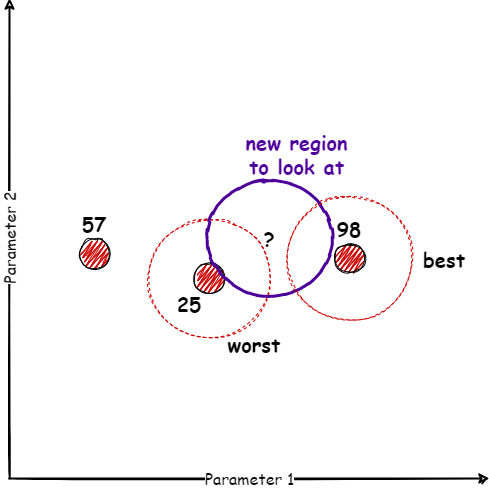

The diagram above was exported from draw.io. Its source (the exported page's mxGraphModel, read from the mxfile embedded in the PNG):
<mxGraphModel dx="1422" dy="705" grid="1" gridSize="10" guides="1" tooltips="1" connect="1" arrows="1" fold="1" page="1" pageScale="1" pageWidth="500" pageHeight="500" math="0" shadow="0">
  <root>
    <mxCell id="0" />
    <mxCell id="1" parent="0" />
    <mxCell id="jqlrcMDa7taBmCxuIrfH-1" value="Parameter 1" style="endArrow=classic;html=1;sketch=1;curved=1;strokeWidth=2;fontFamily=Comic Sans MS;fontSize=16;" edge="1" parent="1">
      <mxGeometry width="50" height="50" relative="1" as="geometry">
        <mxPoint x="10" y="490" as="sourcePoint" />
        <mxPoint x="490" y="490" as="targetPoint" />
      </mxGeometry>
    </mxCell>
    <mxCell id="jqlrcMDa7taBmCxuIrfH-2" value="Parameter 2" style="endArrow=classic;html=1;sketch=1;curved=1;strokeWidth=2;fontFamily=Comic Sans MS;fontSize=16;horizontal=0;" edge="1" parent="1">
      <mxGeometry width="50" height="50" relative="1" as="geometry">
        <mxPoint x="10" y="490" as="sourcePoint" />
        <mxPoint x="10" y="10" as="targetPoint" />
      </mxGeometry>
    </mxCell>
    <mxCell id="jqlrcMDa7taBmCxuIrfH-17" value="" style="group" vertex="1" connectable="0" parent="1">
      <mxGeometry x="65" y="220" width="60" height="60" as="geometry" />
    </mxCell>
    <mxCell id="jqlrcMDa7taBmCxuIrfH-3" value="" style="ellipse;whiteSpace=wrap;html=1;fontFamily=Comic Sans MS;fontSize=16;sketch=1;fillStyle=zigzag;fillColor=#CC0000;" vertex="1" parent="jqlrcMDa7taBmCxuIrfH-17">
      <mxGeometry x="15" y="30" width="30" height="30" as="geometry" />
    </mxCell>
    <mxCell id="jqlrcMDa7taBmCxuIrfH-6" value="57" style="text;html=1;strokeColor=none;fillColor=none;align=center;verticalAlign=middle;whiteSpace=wrap;rounded=0;sketch=1;fillStyle=zigzag;fontFamily=Comic Sans MS;fontSize=20;fontStyle=1" vertex="1" parent="jqlrcMDa7taBmCxuIrfH-17">
      <mxGeometry width="60" height="30" as="geometry" />
    </mxCell>
    <mxCell id="jqlrcMDa7taBmCxuIrfH-18" value="" style="group" vertex="1" connectable="0" parent="1">
      <mxGeometry x="150" y="230" width="295" height="120" as="geometry" />
    </mxCell>
    <mxCell id="jqlrcMDa7taBmCxuIrfH-9" value="" style="ellipse;whiteSpace=wrap;html=1;sketch=1;fillStyle=zigzag;fontFamily=Comic Sans MS;fontSize=20;fillColor=none;dashed=1;strokeColor=#CC0000;" vertex="1" parent="jqlrcMDa7taBmCxuIrfH-18">
      <mxGeometry width="120" height="120" as="geometry" />
    </mxCell>
    <mxCell id="jqlrcMDa7taBmCxuIrfH-4" value="" style="ellipse;whiteSpace=wrap;html=1;fontFamily=Comic Sans MS;fontSize=16;sketch=1;fillStyle=zigzag;fillColor=#CC0000;" vertex="1" parent="jqlrcMDa7taBmCxuIrfH-18">
      <mxGeometry x="45" y="45" width="30" height="30" as="geometry" />
    </mxCell>
    <mxCell id="jqlrcMDa7taBmCxuIrfH-7" value="25" style="text;html=1;strokeColor=none;fillColor=none;align=center;verticalAlign=middle;whiteSpace=wrap;rounded=0;sketch=1;fillStyle=zigzag;fontFamily=Comic Sans MS;fontSize=20;fontStyle=1" vertex="1" parent="jqlrcMDa7taBmCxuIrfH-18">
      <mxGeometry x="10" y="70" width="60" height="30" as="geometry" />
    </mxCell>
    <mxCell id="jqlrcMDa7taBmCxuIrfH-20" value="" style="group" vertex="1" connectable="0" parent="jqlrcMDa7taBmCxuIrfH-18">
      <mxGeometry x="60" y="-60" width="235" height="120" as="geometry" />
    </mxCell>
    <mxCell id="jqlrcMDa7taBmCxuIrfH-14" value="" style="ellipse;whiteSpace=wrap;html=1;sketch=1;fillStyle=zigzag;fontFamily=Comic Sans MS;fontSize=20;fillColor=none;dashed=1;strokeColor=#4C0099;strokeWidth=3;" vertex="1" parent="jqlrcMDa7taBmCxuIrfH-20">
      <mxGeometry y="20" width="120" height="120" as="geometry" />
    </mxCell>
    <mxCell id="jqlrcMDa7taBmCxuIrfH-16" value="?" style="text;html=1;strokeColor=none;fillColor=none;align=center;verticalAlign=middle;whiteSpace=wrap;rounded=0;sketch=1;fillStyle=zigzag;fontFamily=Comic Sans MS;fontSize=20;fontStyle=1" vertex="1" parent="jqlrcMDa7taBmCxuIrfH-20">
      <mxGeometry x="30" y="65" width="60" height="30" as="geometry" />
    </mxCell>
    <mxCell id="jqlrcMDa7taBmCxuIrfH-19" value="" style="group" vertex="1" connectable="0" parent="1">
      <mxGeometry x="290" y="210" width="185" height="120" as="geometry" />
    </mxCell>
    <mxCell id="jqlrcMDa7taBmCxuIrfH-5" value="" style="ellipse;whiteSpace=wrap;html=1;fontFamily=Comic Sans MS;fontSize=16;sketch=1;fillStyle=zigzag;fillColor=#CC0000;" vertex="1" parent="jqlrcMDa7taBmCxuIrfH-19">
      <mxGeometry x="45" y="45" width="30" height="30" as="geometry" />
    </mxCell>
    <mxCell id="jqlrcMDa7taBmCxuIrfH-8" value="98" style="text;html=1;strokeColor=none;fillColor=none;align=center;verticalAlign=middle;whiteSpace=wrap;rounded=0;sketch=1;fillStyle=zigzag;fontFamily=Comic Sans MS;fontSize=20;fontStyle=1" vertex="1" parent="jqlrcMDa7taBmCxuIrfH-19">
      <mxGeometry x="30" y="15" width="60" height="30" as="geometry" />
    </mxCell>
    <mxCell id="jqlrcMDa7taBmCxuIrfH-12" value="best" style="text;html=1;strokeColor=none;fillColor=none;align=center;verticalAlign=middle;whiteSpace=wrap;rounded=0;sketch=1;fillStyle=zigzag;fontFamily=Comic Sans MS;fontSize=20;fontStyle=1" vertex="1" parent="jqlrcMDa7taBmCxuIrfH-19">
      <mxGeometry x="125" y="45" width="60" height="30" as="geometry" />
    </mxCell>
    <mxCell id="jqlrcMDa7taBmCxuIrfH-10" value="" style="ellipse;whiteSpace=wrap;html=1;sketch=1;fillStyle=zigzag;fontFamily=Comic Sans MS;fontSize=20;fillColor=none;dashed=1;strokeColor=#CC0000;" vertex="1" parent="jqlrcMDa7taBmCxuIrfH-19">
      <mxGeometry width="120" height="120" as="geometry" />
    </mxCell>
    <mxCell id="jqlrcMDa7taBmCxuIrfH-11" value="worst" style="text;html=1;strokeColor=none;fillColor=none;align=center;verticalAlign=middle;whiteSpace=wrap;rounded=0;sketch=1;fillStyle=zigzag;fontFamily=Comic Sans MS;fontSize=20;fontStyle=1" vertex="1" parent="1">
      <mxGeometry x="225" y="340" width="60" height="30" as="geometry" />
    </mxCell>
    <mxCell id="jqlrcMDa7taBmCxuIrfH-15" value="new region&lt;br&gt;to look at" style="text;html=1;strokeColor=none;fillColor=none;align=center;verticalAlign=middle;whiteSpace=wrap;rounded=0;sketch=1;fillStyle=zigzag;fontFamily=Comic Sans MS;fontSize=20;fontStyle=1;fontColor=#4C0099;" vertex="1" parent="1">
      <mxGeometry x="245" y="150" width="105" height="30" as="geometry" />
    </mxCell>
  </root>
</mxGraphModel>